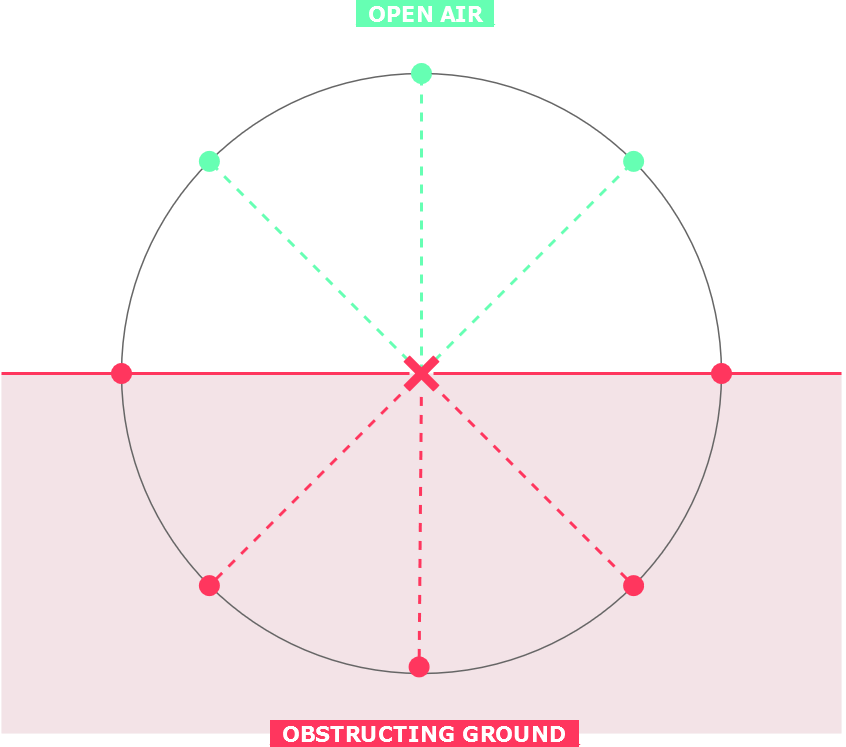

The diagram above was exported from draw.io. Its source (the exported page's mxGraphModel, read from the mxfile embedded in the PNG):
<mxGraphModel dx="574" dy="317" grid="1" gridSize="10" guides="1" tooltips="1" connect="1" arrows="1" fold="1" page="1" pageScale="1" pageWidth="850" pageHeight="1100" math="0" shadow="0">
  <root>
    <mxCell id="0" />
    <mxCell id="1" parent="0" />
    <mxCell id="2" value="" style="rounded=0;whiteSpace=wrap;html=1;strokeColor=none;fillColor=#E6C6CE;opacity=50;" vertex="1" parent="1">
      <mxGeometry x="200" y="340" width="280" height="120" as="geometry" />
    </mxCell>
    <mxCell id="3" value="" style="ellipse;whiteSpace=wrap;html=1;aspect=fixed;fillColor=none;strokeWidth=0.5;shadow=0;fontColor=#333333;strokeColor=#666666;" vertex="1" parent="1">
      <mxGeometry x="240" y="240" width="200" height="200" as="geometry" />
    </mxCell>
    <mxCell id="4" value="" style="endArrow=oval;html=1;rounded=0;entryX=0.5;entryY=0;entryDx=0;entryDy=0;strokeColor=#66FFB3;dashed=1;endFill=1;" edge="1" target="3" parent="1">
      <mxGeometry width="50" height="50" relative="1" as="geometry">
        <mxPoint x="340" y="340" as="sourcePoint" />
        <mxPoint x="390" y="330" as="targetPoint" />
      </mxGeometry>
    </mxCell>
    <mxCell id="5" value="" style="endArrow=oval;html=1;rounded=0;entryX=0;entryY=0;entryDx=0;entryDy=0;strokeColor=#66FFB3;dashed=1;endFill=1;" edge="1" target="3" parent="1">
      <mxGeometry width="50" height="50" relative="1" as="geometry">
        <mxPoint x="340" y="340" as="sourcePoint" />
        <mxPoint x="390" y="330" as="targetPoint" />
      </mxGeometry>
    </mxCell>
    <mxCell id="6" value="" style="endArrow=oval;html=1;rounded=0;strokeColor=#66FFB3;dashed=1;endFill=1;entryX=1;entryY=0;entryDx=0;entryDy=0;" edge="1" target="3" parent="1">
      <mxGeometry width="50" height="50" relative="1" as="geometry">
        <mxPoint x="340" y="340" as="sourcePoint" />
        <mxPoint x="520" y="240" as="targetPoint" />
      </mxGeometry>
    </mxCell>
    <mxCell id="7" value="" style="endArrow=none;html=1;rounded=0;exitX=0;exitY=1;exitDx=0;exitDy=0;strokeColor=#FF365E;dashed=1;startArrow=oval;startFill=1;" edge="1" source="3" parent="1">
      <mxGeometry width="50" height="50" relative="1" as="geometry">
        <mxPoint x="340" y="380" as="sourcePoint" />
        <mxPoint x="340" y="340" as="targetPoint" />
      </mxGeometry>
    </mxCell>
    <mxCell id="8" value="" style="endArrow=none;html=1;rounded=0;exitX=1;exitY=1;exitDx=0;exitDy=0;strokeColor=#FF365E;dashed=1;startArrow=oval;startFill=1;" edge="1" source="3" parent="1">
      <mxGeometry width="50" height="50" relative="1" as="geometry">
        <mxPoint x="340" y="380" as="sourcePoint" />
        <mxPoint x="340" y="340" as="targetPoint" />
      </mxGeometry>
    </mxCell>
    <mxCell id="9" value="" style="endArrow=none;html=1;rounded=0;strokeColor=#FF365E;" edge="1" source="14" parent="1">
      <mxGeometry width="50" height="50" relative="1" as="geometry">
        <mxPoint x="200" y="340" as="sourcePoint" />
        <mxPoint x="480" y="340" as="targetPoint" />
      </mxGeometry>
    </mxCell>
    <mxCell id="10" value="&lt;font style=&quot;font-size: 7px;&quot;&gt;&lt;font style=&quot;font-size: 7px;&quot; face=&quot;Verdana&quot;&gt;&lt;font color=&quot;#ff365e&quot;&gt;_&lt;/font&gt;&lt;font color=&quot;#ffffff&quot;&gt;&lt;b&gt;OBSTRUCTING GROUND&lt;/b&gt;&lt;/font&gt;&lt;font color=&quot;#ff365e&quot;&gt;_ &lt;/font&gt;&lt;/font&gt;&lt;font color=&quot;#ff365e&quot;&gt;&lt;br style=&quot;font-size: 7px;&quot;&gt;&lt;/font&gt;&lt;/font&gt;" style="edgeLabel;html=1;align=center;verticalAlign=middle;resizable=0;points=[];labelBackgroundColor=#FF365E;labelBorderColor=none;textShadow=0;spacing=2;fontSize=7;fontColor=#F7F7F7;" vertex="1" connectable="0" parent="9">
      <mxGeometry x="0.9029" relative="1" as="geometry">
        <mxPoint x="-133" y="120" as="offset" />
      </mxGeometry>
    </mxCell>
    <mxCell id="11" value="&lt;font style=&quot;font-size: 7px;&quot;&gt;&lt;font face=&quot;Verdana&quot; style=&quot;font-size: 7px;&quot;&gt;&lt;font color=&quot;#66ffb3&quot;&gt;_&lt;/font&gt;&lt;font color=&quot;#ffffff&quot;&gt;&lt;b&gt;OPEN AIR&lt;/b&gt;&lt;/font&gt;&lt;font color=&quot;#66ffb3&quot;&gt;_ &lt;/font&gt;&lt;/font&gt;&lt;font color=&quot;#66ffb3&quot;&gt;&lt;br style=&quot;font-size: 7px;&quot;&gt;&lt;/font&gt;&lt;/font&gt;" style="edgeLabel;html=1;align=center;verticalAlign=middle;resizable=0;points=[];labelBackgroundColor=#66FFB3;labelBorderColor=none;textShadow=0;spacing=2;fontSize=7;fontColor=#F7F7F7;" vertex="1" connectable="0" parent="9">
      <mxGeometry x="0.9029" relative="1" as="geometry">
        <mxPoint x="-133" y="-120" as="offset" />
      </mxGeometry>
    </mxCell>
    <mxCell id="12" value="" style="endArrow=none;html=1;rounded=0;strokeColor=#FF365E;" edge="1" target="14" parent="1">
      <mxGeometry width="50" height="50" relative="1" as="geometry">
        <mxPoint x="200" y="340" as="sourcePoint" />
        <mxPoint x="480" y="340" as="targetPoint" />
      </mxGeometry>
    </mxCell>
    <mxCell id="13" value="" style="endArrow=none;html=1;rounded=0;exitX=0.496;exitY=0.989;exitDx=0;exitDy=0;exitPerimeter=0;strokeColor=#FF365E;dashed=1;startArrow=oval;startFill=1;" edge="1" source="3" target="14" parent="1">
      <mxGeometry width="50" height="50" relative="1" as="geometry">
        <mxPoint x="339" y="438" as="sourcePoint" />
        <mxPoint x="340" y="340" as="targetPoint" />
      </mxGeometry>
    </mxCell>
    <mxCell id="14" value="" style="shape=mxgraph.sysml.x;strokeColor=#FF365E;strokeWidth=3;" vertex="1" parent="1">
      <mxGeometry x="335" y="335" width="10" height="10" as="geometry" />
    </mxCell>
    <mxCell id="15" value="" style="endArrow=none;html=1;rounded=0;strokeColor=#FF365E;dashed=1;startArrow=oval;startFill=1;entryX=1;entryY=0.5;entryDx=0;entryDy=0;" edge="1" target="3" parent="1">
      <mxGeometry width="50" height="50" relative="1" as="geometry">
        <mxPoint x="240" y="340" as="sourcePoint" />
        <mxPoint x="350" y="350" as="targetPoint" />
      </mxGeometry>
    </mxCell>
    <mxCell id="16" value="" style="endArrow=none;html=1;rounded=0;strokeColor=#FF365E;dashed=1;startArrow=oval;startFill=1;entryX=0;entryY=0.5;entryDx=0;entryDy=0;" edge="1" target="3" parent="1">
      <mxGeometry width="50" height="50" relative="1" as="geometry">
        <mxPoint x="440" y="340" as="sourcePoint" />
        <mxPoint x="430" y="340" as="targetPoint" />
      </mxGeometry>
    </mxCell>
  </root>
</mxGraphModel>